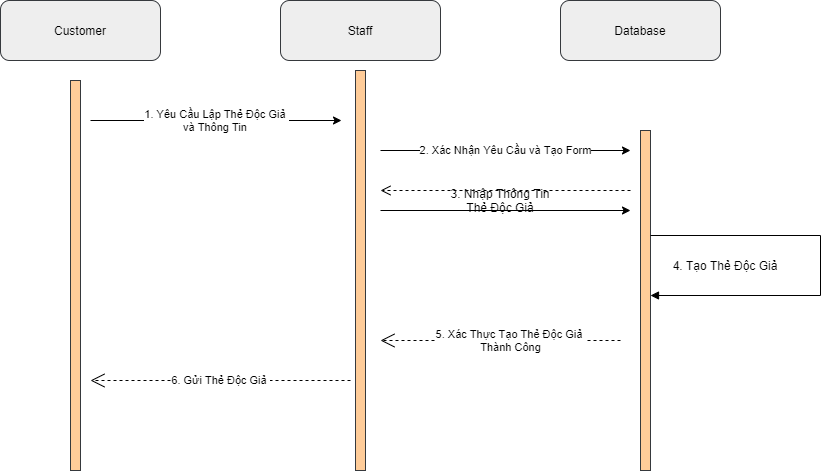

The diagram above was exported from draw.io. Its source (the exported page's mxGraphModel, read from the mxfile embedded in the PNG):
<mxGraphModel dx="865" dy="483" grid="1" gridSize="10" guides="1" tooltips="1" connect="1" arrows="1" fold="1" page="1" pageScale="1" pageWidth="827" pageHeight="1169" math="0" shadow="0">
  <root>
    <mxCell id="0" />
    <mxCell id="1" parent="0" />
    <mxCell id="TMwGUs4iAvzpp--3PfRz-1" value="Customer" style="rounded=1;whiteSpace=wrap;html=1;fillColor=#eeeeee;strokeColor=#36393d;" vertex="1" parent="1">
      <mxGeometry x="50" y="290" width="160" height="60" as="geometry" />
    </mxCell>
    <mxCell id="TMwGUs4iAvzpp--3PfRz-2" value="Staff" style="rounded=1;whiteSpace=wrap;html=1;fillColor=#eeeeee;strokeColor=#36393d;" vertex="1" parent="1">
      <mxGeometry x="330" y="290" width="160" height="60" as="geometry" />
    </mxCell>
    <mxCell id="TMwGUs4iAvzpp--3PfRz-3" value="Database" style="rounded=1;whiteSpace=wrap;html=1;fillColor=#eeeeee;strokeColor=#36393d;" vertex="1" parent="1">
      <mxGeometry x="610" y="290" width="160" height="60" as="geometry" />
    </mxCell>
    <mxCell id="TMwGUs4iAvzpp--3PfRz-4" value="" style="rounded=0;whiteSpace=wrap;html=1;fillColor=#ffcc99;strokeColor=#36393d;" vertex="1" parent="1">
      <mxGeometry x="120" y="370" width="10" height="390" as="geometry" />
    </mxCell>
    <mxCell id="TMwGUs4iAvzpp--3PfRz-5" value="" style="rounded=0;whiteSpace=wrap;html=1;fillColor=#ffcc99;strokeColor=#36393d;" vertex="1" parent="1">
      <mxGeometry x="405" y="360" width="10" height="400" as="geometry" />
    </mxCell>
    <mxCell id="TMwGUs4iAvzpp--3PfRz-6" value="" style="rounded=0;whiteSpace=wrap;html=1;fillColor=#ffcc99;strokeColor=#36393d;" vertex="1" parent="1">
      <mxGeometry x="690" y="420" width="10" height="340" as="geometry" />
    </mxCell>
    <mxCell id="TMwGUs4iAvzpp--3PfRz-7" value="1. Yêu Cầu Lập Thẻ Độc Giả&amp;nbsp;&lt;br&gt;và Thông Tin&amp;nbsp;" style="endArrow=classic;html=1;rounded=0;" edge="1" parent="1">
      <mxGeometry width="50" height="50" relative="1" as="geometry">
        <mxPoint x="140" y="410" as="sourcePoint" />
        <mxPoint x="391" y="410" as="targetPoint" />
      </mxGeometry>
    </mxCell>
    <mxCell id="TMwGUs4iAvzpp--3PfRz-8" value="2. Xác Nhận Yêu Cầu và Tạo Form" style="endArrow=classic;html=1;rounded=0;" edge="1" parent="1">
      <mxGeometry width="50" height="50" relative="1" as="geometry">
        <mxPoint x="430" y="440" as="sourcePoint" />
        <mxPoint x="680" y="440" as="targetPoint" />
      </mxGeometry>
    </mxCell>
    <mxCell id="TMwGUs4iAvzpp--3PfRz-9" value="" style="endArrow=classic;html=1;rounded=0;" edge="1" parent="1">
      <mxGeometry width="50" height="50" relative="1" as="geometry">
        <mxPoint x="430" y="500" as="sourcePoint" />
        <mxPoint x="680" y="500" as="targetPoint" />
      </mxGeometry>
    </mxCell>
    <mxCell id="TMwGUs4iAvzpp--3PfRz-10" value="" style="html=1;verticalAlign=bottom;endArrow=open;dashed=1;endSize=8;rounded=0;" edge="1" parent="1">
      <mxGeometry relative="1" as="geometry">
        <mxPoint x="680" y="480" as="sourcePoint" />
        <mxPoint x="430" y="480" as="targetPoint" />
        <Array as="points">
          <mxPoint x="550" y="480" />
        </Array>
      </mxGeometry>
    </mxCell>
    <mxCell id="TMwGUs4iAvzpp--3PfRz-11" value="3. Nhập Thông Tin Thẻ Độc Giả" style="text;html=1;strokeColor=none;fillColor=none;align=center;verticalAlign=middle;whiteSpace=wrap;rounded=0;" vertex="1" parent="1">
      <mxGeometry x="490" y="460" width="120" height="60" as="geometry" />
    </mxCell>
    <mxCell id="TMwGUs4iAvzpp--3PfRz-12" value="" style="edgeStyle=orthogonalEdgeStyle;html=1;align=left;spacingLeft=2;endArrow=block;rounded=0;" edge="1" parent="1">
      <mxGeometry x="0.3333" y="120" relative="1" as="geometry">
        <mxPoint x="700" y="525" as="sourcePoint" />
        <Array as="points">
          <mxPoint x="870" y="525" />
          <mxPoint x="870" y="585" />
        </Array>
        <mxPoint x="700" y="585" as="targetPoint" />
        <mxPoint x="10" as="offset" />
      </mxGeometry>
    </mxCell>
    <mxCell id="TMwGUs4iAvzpp--3PfRz-13" value="4. Tạo Thẻ Độc Giả" style="text;html=1;strokeColor=none;fillColor=none;align=center;verticalAlign=middle;whiteSpace=wrap;rounded=0;" vertex="1" parent="1">
      <mxGeometry x="720" y="525" width="110" height="60" as="geometry" />
    </mxCell>
    <mxCell id="TMwGUs4iAvzpp--3PfRz-14" value="5. Xác Thực Tạo Thẻ Độc Giả&amp;nbsp;&lt;br&gt;Thành Công" style="endArrow=open;endSize=12;dashed=1;html=1;rounded=0;" edge="1" parent="1">
      <mxGeometry x="-0.0833" width="160" relative="1" as="geometry">
        <mxPoint x="670" y="630" as="sourcePoint" />
        <mxPoint x="430" y="630" as="targetPoint" />
        <mxPoint as="offset" />
      </mxGeometry>
    </mxCell>
    <mxCell id="TMwGUs4iAvzpp--3PfRz-23" value="6. Gửi Thẻ Độc Giả&amp;nbsp;" style="endArrow=open;endSize=12;dashed=1;html=1;rounded=0;" edge="1" parent="1">
      <mxGeometry width="160" relative="1" as="geometry">
        <mxPoint x="400" y="670" as="sourcePoint" />
        <mxPoint x="140" y="670" as="targetPoint" />
      </mxGeometry>
    </mxCell>
  </root>
</mxGraphModel>